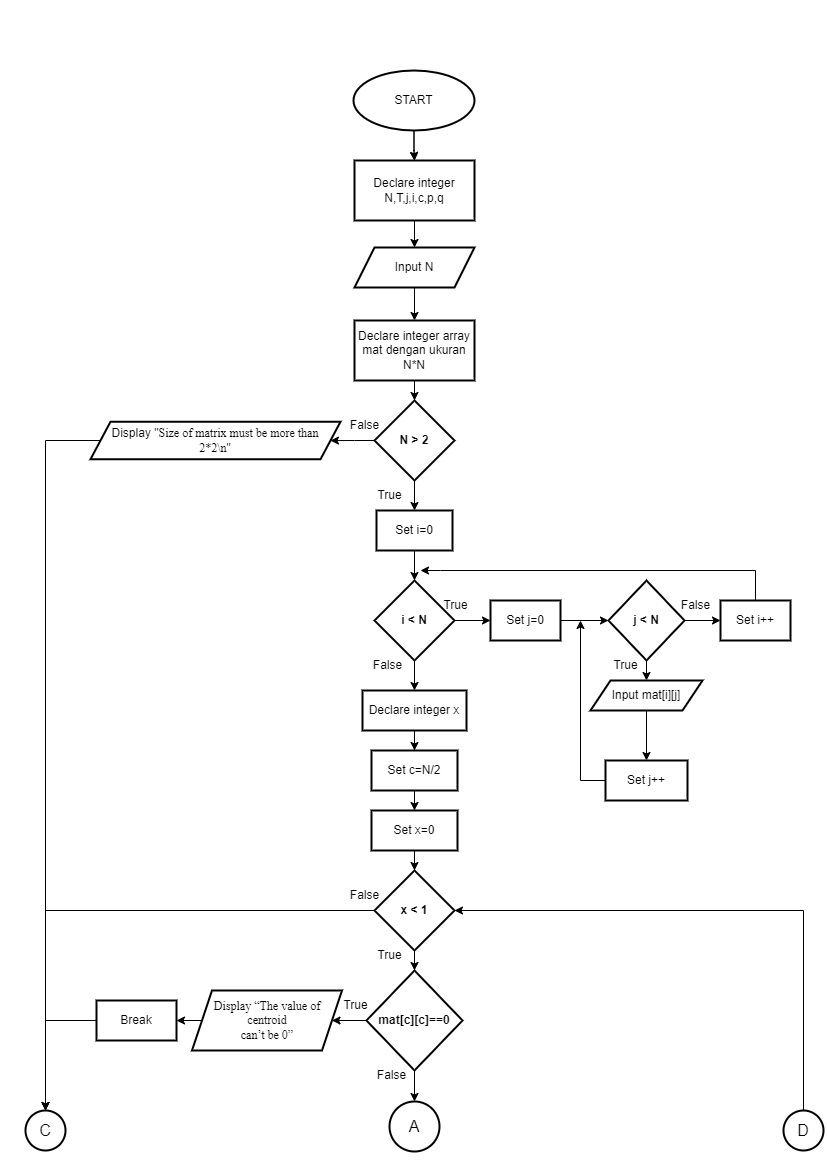

The diagram above was exported from draw.io. Its source (the exported page's mxGraphModel, read from the mxfile embedded in the PNG):
<mxGraphModel dx="880" dy="427" grid="1" gridSize="10" guides="1" tooltips="1" connect="1" arrows="1" fold="1" page="1" pageScale="1" pageWidth="827" pageHeight="1169" math="0" shadow="0">
  <root>
    <mxCell id="0" />
    <mxCell id="1" parent="0" />
    <mxCell id="uH96K1LX6-UPhmL1Tc1M-1" value="" style="edgeStyle=orthogonalEdgeStyle;rounded=0;orthogonalLoop=1;jettySize=auto;html=1;fontSize=12;" parent="1" source="uH96K1LX6-UPhmL1Tc1M-3" target="uH96K1LX6-UPhmL1Tc1M-10" edge="1">
      <mxGeometry relative="1" as="geometry" />
    </mxCell>
    <mxCell id="uH96K1LX6-UPhmL1Tc1M-2" value="" style="edgeStyle=orthogonalEdgeStyle;shape=connector;rounded=0;orthogonalLoop=1;jettySize=auto;html=1;labelBackgroundColor=default;strokeColor=default;fontFamily=Helvetica;fontSize=16;fontColor=default;endArrow=classic;" parent="1" source="uH96K1LX6-UPhmL1Tc1M-3" target="uH96K1LX6-UPhmL1Tc1M-10" edge="1">
      <mxGeometry relative="1" as="geometry" />
    </mxCell>
    <mxCell id="uH96K1LX6-UPhmL1Tc1M-3" value="START" style="ellipse;whiteSpace=wrap;html=1;strokeColor=#010100;strokeWidth=2;perimeterSpacing=0;" parent="1" vertex="1">
      <mxGeometry x="353" y="70" width="121" height="60" as="geometry" />
    </mxCell>
    <mxCell id="uH96K1LX6-UPhmL1Tc1M-4" value="" style="edgeStyle=orthogonalEdgeStyle;rounded=0;orthogonalLoop=1;jettySize=auto;html=1;fontSize=12;" parent="1" source="uH96K1LX6-UPhmL1Tc1M-5" target="uH96K1LX6-UPhmL1Tc1M-8" edge="1">
      <mxGeometry relative="1" as="geometry" />
    </mxCell>
    <mxCell id="uH96K1LX6-UPhmL1Tc1M-5" value="Input N" style="shape=parallelogram;perimeter=parallelogramPerimeter;whiteSpace=wrap;html=1;fixedSize=1;fontSize=12;strokeWidth=2;" parent="1" vertex="1">
      <mxGeometry x="354" y="247" width="120" height="40" as="geometry" />
    </mxCell>
    <mxCell id="uH96K1LX6-UPhmL1Tc1M-6" style="edgeStyle=orthogonalEdgeStyle;rounded=0;orthogonalLoop=1;jettySize=auto;html=1;exitX=0.5;exitY=0;exitDx=0;exitDy=0;fontSize=12;" parent="1" source="uH96K1LX6-UPhmL1Tc1M-8" edge="1">
      <mxGeometry relative="1" as="geometry">
        <mxPoint x="414" y="350" as="targetPoint" />
      </mxGeometry>
    </mxCell>
    <mxCell id="uH96K1LX6-UPhmL1Tc1M-7" value="" style="edgeStyle=orthogonalEdgeStyle;rounded=0;orthogonalLoop=1;jettySize=auto;html=1;fontFamily=Helvetica;fontSize=12;fontColor=default;" parent="1" source="uH96K1LX6-UPhmL1Tc1M-8" target="uH96K1LX6-UPhmL1Tc1M-13" edge="1">
      <mxGeometry relative="1" as="geometry" />
    </mxCell>
    <mxCell id="uH96K1LX6-UPhmL1Tc1M-8" value="Declare integer array mat dengan ukuran N*N" style="rounded=0;whiteSpace=wrap;html=1;fontSize=12;strokeWidth=2;" parent="1" vertex="1">
      <mxGeometry x="354" y="320" width="120" height="60" as="geometry" />
    </mxCell>
    <mxCell id="uH96K1LX6-UPhmL1Tc1M-9" style="edgeStyle=orthogonalEdgeStyle;shape=connector;rounded=0;orthogonalLoop=1;jettySize=auto;html=1;exitX=0.5;exitY=1;exitDx=0;exitDy=0;entryX=0.5;entryY=0;entryDx=0;entryDy=0;labelBackgroundColor=default;strokeColor=default;fontFamily=Helvetica;fontSize=16;fontColor=default;endArrow=classic;" parent="1" source="uH96K1LX6-UPhmL1Tc1M-10" target="uH96K1LX6-UPhmL1Tc1M-5" edge="1">
      <mxGeometry relative="1" as="geometry" />
    </mxCell>
    <mxCell id="uH96K1LX6-UPhmL1Tc1M-10" value="Declare integer N,T,j,i,c,p,q" style="whiteSpace=wrap;html=1;strokeWidth=2;" parent="1" vertex="1">
      <mxGeometry x="354" y="160" width="120" height="60" as="geometry" />
    </mxCell>
    <mxCell id="uH96K1LX6-UPhmL1Tc1M-11" value="" style="edgeStyle=orthogonalEdgeStyle;rounded=0;orthogonalLoop=1;jettySize=auto;html=1;fontFamily=Helvetica;fontSize=12;fontColor=default;" parent="1" source="uH96K1LX6-UPhmL1Tc1M-13" target="uH96K1LX6-UPhmL1Tc1M-15" edge="1">
      <mxGeometry relative="1" as="geometry" />
    </mxCell>
    <mxCell id="uH96K1LX6-UPhmL1Tc1M-12" value="" style="edgeStyle=orthogonalEdgeStyle;rounded=0;orthogonalLoop=1;jettySize=auto;html=1;fontFamily=Helvetica;fontSize=12;fontColor=default;" parent="1" source="uH96K1LX6-UPhmL1Tc1M-13" target="uH96K1LX6-UPhmL1Tc1M-18" edge="1">
      <mxGeometry relative="1" as="geometry" />
    </mxCell>
    <mxCell id="uH96K1LX6-UPhmL1Tc1M-13" value="&lt;b&gt;N &amp;gt; 2&lt;/b&gt;" style="rhombus;whiteSpace=wrap;html=1;rounded=0;strokeWidth=2;" parent="1" vertex="1">
      <mxGeometry x="374" y="400" width="80" height="80" as="geometry" />
    </mxCell>
    <mxCell id="uH96K1LX6-UPhmL1Tc1M-14" style="edgeStyle=orthogonalEdgeStyle;shape=connector;rounded=0;orthogonalLoop=1;jettySize=auto;html=1;exitX=0;exitY=0.5;exitDx=0;exitDy=0;entryX=0.5;entryY=0;entryDx=0;entryDy=0;labelBackgroundColor=default;strokeColor=default;fontFamily=Helvetica;fontSize=16;fontColor=default;endArrow=classic;" parent="1" source="uH96K1LX6-UPhmL1Tc1M-15" target="uH96K1LX6-UPhmL1Tc1M-59" edge="1">
      <mxGeometry relative="1" as="geometry" />
    </mxCell>
    <mxCell id="uH96K1LX6-UPhmL1Tc1M-15" value="Display &quot;&lt;span style=&quot;line-height: 107%; font-family: &amp;quot;Times New Roman&amp;quot;, serif; font-size: 12px;&quot; lang=&quot;EN-GB&quot;&gt;&lt;font style=&quot;font-size: 12px;&quot;&gt;Size of matrix must be more than&lt;br style=&quot;font-size: 12px;&quot;&gt;2*2\n&lt;/font&gt;&lt;/span&gt;&quot;" style="shape=parallelogram;perimeter=parallelogramPerimeter;whiteSpace=wrap;html=1;fixedSize=1;rounded=0;strokeWidth=2;fontSize=12;align=center;" parent="1" vertex="1">
      <mxGeometry x="90" y="421.25" width="250" height="37.5" as="geometry" />
    </mxCell>
    <mxCell id="uH96K1LX6-UPhmL1Tc1M-16" value="False" style="text;html=1;align=center;verticalAlign=middle;resizable=0;points=[];autosize=1;strokeColor=none;fillColor=none;fontSize=12;fontFamily=Helvetica;fontColor=default;" parent="1" vertex="1">
      <mxGeometry x="339" y="410" width="50" height="30" as="geometry" />
    </mxCell>
    <mxCell id="uH96K1LX6-UPhmL1Tc1M-17" style="edgeStyle=orthogonalEdgeStyle;rounded=0;orthogonalLoop=1;jettySize=auto;html=1;" parent="1" source="uH96K1LX6-UPhmL1Tc1M-18" target="uH96K1LX6-UPhmL1Tc1M-22" edge="1">
      <mxGeometry relative="1" as="geometry" />
    </mxCell>
    <mxCell id="uH96K1LX6-UPhmL1Tc1M-18" value="Set i=0" style="whiteSpace=wrap;html=1;rounded=0;strokeWidth=2;" parent="1" vertex="1">
      <mxGeometry x="376" y="510" width="76" height="40" as="geometry" />
    </mxCell>
    <mxCell id="uH96K1LX6-UPhmL1Tc1M-19" value="True" style="text;html=1;align=center;verticalAlign=middle;resizable=0;points=[];autosize=1;strokeColor=none;fillColor=none;fontSize=12;fontFamily=Helvetica;fontColor=default;" parent="1" vertex="1">
      <mxGeometry x="364" y="480" width="50" height="30" as="geometry" />
    </mxCell>
    <mxCell id="uH96K1LX6-UPhmL1Tc1M-20" value="" style="edgeStyle=orthogonalEdgeStyle;rounded=0;orthogonalLoop=1;jettySize=auto;html=1;" parent="1" source="uH96K1LX6-UPhmL1Tc1M-22" target="uH96K1LX6-UPhmL1Tc1M-24" edge="1">
      <mxGeometry relative="1" as="geometry" />
    </mxCell>
    <mxCell id="uH96K1LX6-UPhmL1Tc1M-21" value="" style="edgeStyle=orthogonalEdgeStyle;rounded=0;orthogonalLoop=1;jettySize=auto;html=1;" parent="1" source="uH96K1LX6-UPhmL1Tc1M-22" target="uH96K1LX6-UPhmL1Tc1M-39" edge="1">
      <mxGeometry relative="1" as="geometry" />
    </mxCell>
    <mxCell id="uH96K1LX6-UPhmL1Tc1M-22" value="&lt;b&gt;i &amp;lt; N&lt;/b&gt;" style="rhombus;whiteSpace=wrap;html=1;rounded=0;strokeWidth=2;" parent="1" vertex="1">
      <mxGeometry x="374" y="580" width="80" height="80" as="geometry" />
    </mxCell>
    <mxCell id="uH96K1LX6-UPhmL1Tc1M-23" value="" style="edgeStyle=orthogonalEdgeStyle;rounded=0;orthogonalLoop=1;jettySize=auto;html=1;" parent="1" source="uH96K1LX6-UPhmL1Tc1M-24" target="uH96K1LX6-UPhmL1Tc1M-27" edge="1">
      <mxGeometry relative="1" as="geometry" />
    </mxCell>
    <mxCell id="uH96K1LX6-UPhmL1Tc1M-24" value="Set j=0" style="whiteSpace=wrap;html=1;rounded=0;strokeWidth=2;" parent="1" vertex="1">
      <mxGeometry x="490" y="600" width="70" height="40" as="geometry" />
    </mxCell>
    <mxCell id="uH96K1LX6-UPhmL1Tc1M-25" value="" style="edgeStyle=orthogonalEdgeStyle;rounded=0;orthogonalLoop=1;jettySize=auto;html=1;" parent="1" source="uH96K1LX6-UPhmL1Tc1M-27" target="uH96K1LX6-UPhmL1Tc1M-33" edge="1">
      <mxGeometry relative="1" as="geometry" />
    </mxCell>
    <mxCell id="uH96K1LX6-UPhmL1Tc1M-26" style="edgeStyle=orthogonalEdgeStyle;rounded=0;orthogonalLoop=1;jettySize=auto;html=1;exitX=0.5;exitY=1;exitDx=0;exitDy=0;entryX=0.5;entryY=0;entryDx=0;entryDy=0;" parent="1" source="uH96K1LX6-UPhmL1Tc1M-27" target="uH96K1LX6-UPhmL1Tc1M-29" edge="1">
      <mxGeometry relative="1" as="geometry" />
    </mxCell>
    <mxCell id="uH96K1LX6-UPhmL1Tc1M-27" value="&lt;b&gt;j &amp;lt; N&lt;/b&gt;" style="rhombus;whiteSpace=wrap;html=1;rounded=0;strokeWidth=2;" parent="1" vertex="1">
      <mxGeometry x="608" y="580" width="76" height="80" as="geometry" />
    </mxCell>
    <mxCell id="uH96K1LX6-UPhmL1Tc1M-28" value="" style="edgeStyle=orthogonalEdgeStyle;rounded=0;orthogonalLoop=1;jettySize=auto;html=1;" parent="1" source="uH96K1LX6-UPhmL1Tc1M-29" target="uH96K1LX6-UPhmL1Tc1M-31" edge="1">
      <mxGeometry relative="1" as="geometry" />
    </mxCell>
    <mxCell id="uH96K1LX6-UPhmL1Tc1M-29" value="Input mat[i][j]" style="shape=parallelogram;perimeter=parallelogramPerimeter;whiteSpace=wrap;html=1;fixedSize=1;rounded=0;strokeWidth=2;" parent="1" vertex="1">
      <mxGeometry x="590" y="680" width="112" height="30" as="geometry" />
    </mxCell>
    <mxCell id="uH96K1LX6-UPhmL1Tc1M-30" style="edgeStyle=orthogonalEdgeStyle;rounded=0;orthogonalLoop=1;jettySize=auto;html=1;" parent="1" source="uH96K1LX6-UPhmL1Tc1M-31" edge="1">
      <mxGeometry relative="1" as="geometry">
        <mxPoint x="580" y="620" as="targetPoint" />
        <Array as="points">
          <mxPoint x="580" y="780" />
        </Array>
      </mxGeometry>
    </mxCell>
    <mxCell id="uH96K1LX6-UPhmL1Tc1M-31" value="Set j++" style="whiteSpace=wrap;html=1;rounded=0;strokeWidth=2;" parent="1" vertex="1">
      <mxGeometry x="605" y="760" width="82" height="40" as="geometry" />
    </mxCell>
    <mxCell id="uH96K1LX6-UPhmL1Tc1M-32" style="edgeStyle=orthogonalEdgeStyle;rounded=0;orthogonalLoop=1;jettySize=auto;html=1;fontSize=12;" parent="1" source="uH96K1LX6-UPhmL1Tc1M-33" edge="1">
      <mxGeometry relative="1" as="geometry">
        <mxPoint x="420" y="570" as="targetPoint" />
        <Array as="points">
          <mxPoint x="755" y="570" />
          <mxPoint x="440" y="570" />
        </Array>
      </mxGeometry>
    </mxCell>
    <mxCell id="uH96K1LX6-UPhmL1Tc1M-33" value="Set i++" style="whiteSpace=wrap;html=1;rounded=0;strokeWidth=2;" parent="1" vertex="1">
      <mxGeometry x="720" y="600" width="70" height="40" as="geometry" />
    </mxCell>
    <mxCell id="uH96K1LX6-UPhmL1Tc1M-34" value="True" style="text;html=1;align=center;verticalAlign=middle;resizable=0;points=[];autosize=1;strokeColor=none;fillColor=none;fontSize=12;fontFamily=Helvetica;fontColor=default;" parent="1" vertex="1">
      <mxGeometry x="430" y="590" width="50" height="30" as="geometry" />
    </mxCell>
    <mxCell id="uH96K1LX6-UPhmL1Tc1M-35" value="True" style="text;html=1;align=center;verticalAlign=middle;resizable=0;points=[];autosize=1;strokeColor=none;fillColor=none;fontSize=12;fontFamily=Helvetica;fontColor=default;" parent="1" vertex="1">
      <mxGeometry x="600" y="650" width="50" height="30" as="geometry" />
    </mxCell>
    <mxCell id="uH96K1LX6-UPhmL1Tc1M-36" value="False" style="text;html=1;align=center;verticalAlign=middle;resizable=0;points=[];autosize=1;strokeColor=none;fillColor=none;fontSize=12;fontFamily=Helvetica;fontColor=default;" parent="1" vertex="1">
      <mxGeometry x="362" y="650" width="50" height="30" as="geometry" />
    </mxCell>
    <mxCell id="uH96K1LX6-UPhmL1Tc1M-37" value="False" style="text;html=1;align=center;verticalAlign=middle;resizable=0;points=[];autosize=1;strokeColor=none;fillColor=none;fontSize=12;fontFamily=Helvetica;fontColor=default;" parent="1" vertex="1">
      <mxGeometry x="670" y="590" width="50" height="30" as="geometry" />
    </mxCell>
    <mxCell id="uH96K1LX6-UPhmL1Tc1M-38" value="" style="edgeStyle=orthogonalEdgeStyle;rounded=0;orthogonalLoop=1;jettySize=auto;html=1;" parent="1" source="uH96K1LX6-UPhmL1Tc1M-39" target="uH96K1LX6-UPhmL1Tc1M-41" edge="1">
      <mxGeometry relative="1" as="geometry" />
    </mxCell>
    <mxCell id="uH96K1LX6-UPhmL1Tc1M-39" value="Declare integer x" style="whiteSpace=wrap;html=1;rounded=0;strokeWidth=2;" parent="1" vertex="1">
      <mxGeometry x="362" y="690" width="104" height="40" as="geometry" />
    </mxCell>
    <mxCell id="uH96K1LX6-UPhmL1Tc1M-40" value="" style="edgeStyle=orthogonalEdgeStyle;rounded=0;orthogonalLoop=1;jettySize=auto;html=1;" parent="1" source="uH96K1LX6-UPhmL1Tc1M-41" target="uH96K1LX6-UPhmL1Tc1M-43" edge="1">
      <mxGeometry relative="1" as="geometry" />
    </mxCell>
    <mxCell id="uH96K1LX6-UPhmL1Tc1M-41" value="Set c=N/2" style="whiteSpace=wrap;html=1;rounded=0;strokeWidth=2;" parent="1" vertex="1">
      <mxGeometry x="371" y="750" width="86" height="40" as="geometry" />
    </mxCell>
    <mxCell id="uH96K1LX6-UPhmL1Tc1M-42" value="" style="edgeStyle=orthogonalEdgeStyle;rounded=0;orthogonalLoop=1;jettySize=auto;html=1;" parent="1" source="uH96K1LX6-UPhmL1Tc1M-43" target="uH96K1LX6-UPhmL1Tc1M-46" edge="1">
      <mxGeometry relative="1" as="geometry" />
    </mxCell>
    <mxCell id="uH96K1LX6-UPhmL1Tc1M-43" value="Set x=0" style="whiteSpace=wrap;html=1;rounded=0;strokeWidth=2;" parent="1" vertex="1">
      <mxGeometry x="371" y="810" width="86" height="40" as="geometry" />
    </mxCell>
    <mxCell id="uH96K1LX6-UPhmL1Tc1M-44" value="" style="edgeStyle=orthogonalEdgeStyle;rounded=0;orthogonalLoop=1;jettySize=auto;html=1;" parent="1" source="uH96K1LX6-UPhmL1Tc1M-46" target="uH96K1LX6-UPhmL1Tc1M-49" edge="1">
      <mxGeometry relative="1" as="geometry" />
    </mxCell>
    <mxCell id="uH96K1LX6-UPhmL1Tc1M-45" style="edgeStyle=orthogonalEdgeStyle;shape=connector;rounded=0;orthogonalLoop=1;jettySize=auto;html=1;entryX=0.5;entryY=0;entryDx=0;entryDy=0;labelBackgroundColor=default;strokeColor=default;fontFamily=Helvetica;fontSize=16;fontColor=default;endArrow=classic;" parent="1" source="uH96K1LX6-UPhmL1Tc1M-46" target="uH96K1LX6-UPhmL1Tc1M-59" edge="1">
      <mxGeometry relative="1" as="geometry" />
    </mxCell>
    <mxCell id="uH96K1LX6-UPhmL1Tc1M-46" value="&lt;b&gt;x &amp;lt; 1&lt;/b&gt;" style="rhombus;whiteSpace=wrap;html=1;rounded=0;strokeWidth=2;" parent="1" vertex="1">
      <mxGeometry x="374" y="870" width="80" height="80" as="geometry" />
    </mxCell>
    <mxCell id="uH96K1LX6-UPhmL1Tc1M-47" value="" style="edgeStyle=orthogonalEdgeStyle;rounded=0;orthogonalLoop=1;jettySize=auto;html=1;" parent="1" source="uH96K1LX6-UPhmL1Tc1M-49" target="uH96K1LX6-UPhmL1Tc1M-52" edge="1">
      <mxGeometry relative="1" as="geometry" />
    </mxCell>
    <mxCell id="uH96K1LX6-UPhmL1Tc1M-48" style="edgeStyle=orthogonalEdgeStyle;rounded=0;orthogonalLoop=1;jettySize=auto;html=1;exitX=0.5;exitY=1;exitDx=0;exitDy=0;entryX=0.5;entryY=0;entryDx=0;entryDy=0;fontSize=12;" parent="1" source="uH96K1LX6-UPhmL1Tc1M-49" target="uH96K1LX6-UPhmL1Tc1M-54" edge="1">
      <mxGeometry relative="1" as="geometry" />
    </mxCell>
    <mxCell id="uH96K1LX6-UPhmL1Tc1M-49" value="&lt;b&gt;mat[c][c]==0&lt;/b&gt;" style="rhombus;whiteSpace=wrap;html=1;rounded=0;strokeWidth=2;" parent="1" vertex="1">
      <mxGeometry x="366" y="970" width="96" height="100" as="geometry" />
    </mxCell>
    <mxCell id="uH96K1LX6-UPhmL1Tc1M-50" value="True" style="text;html=1;align=center;verticalAlign=middle;resizable=0;points=[];autosize=1;strokeColor=none;fillColor=none;fontSize=12;fontFamily=Helvetica;fontColor=default;" parent="1" vertex="1">
      <mxGeometry x="364" y="940" width="50" height="30" as="geometry" />
    </mxCell>
    <mxCell id="uH96K1LX6-UPhmL1Tc1M-51" style="edgeStyle=orthogonalEdgeStyle;rounded=0;orthogonalLoop=1;jettySize=auto;html=1;exitX=0;exitY=0.5;exitDx=0;exitDy=0;entryX=1;entryY=0.5;entryDx=0;entryDy=0;" parent="1" source="uH96K1LX6-UPhmL1Tc1M-52" target="uH96K1LX6-UPhmL1Tc1M-61" edge="1">
      <mxGeometry relative="1" as="geometry" />
    </mxCell>
    <mxCell id="uH96K1LX6-UPhmL1Tc1M-52" value="&lt;span style=&quot;font-family: &amp;quot;Times New Roman&amp;quot;, serif;&quot;&gt;Display “The value of centroid&lt;/span&gt;&lt;br style=&quot;border-color: var(--border-color); font-family: &amp;quot;Times New Roman&amp;quot;, serif;&quot;&gt;&lt;span style=&quot;font-family: &amp;quot;Times New Roman&amp;quot;, serif;&quot;&gt;can’t be 0”&lt;/span&gt;" style="shape=parallelogram;perimeter=parallelogramPerimeter;whiteSpace=wrap;html=1;fixedSize=1;rounded=0;strokeWidth=2;" parent="1" vertex="1">
      <mxGeometry x="191.5" y="990" width="150" height="60" as="geometry" />
    </mxCell>
    <mxCell id="uH96K1LX6-UPhmL1Tc1M-53" value="True" style="text;html=1;align=center;verticalAlign=middle;resizable=0;points=[];autosize=1;strokeColor=none;fillColor=none;fontSize=12;fontFamily=Helvetica;fontColor=default;" parent="1" vertex="1">
      <mxGeometry x="330" y="990" width="50" height="30" as="geometry" />
    </mxCell>
    <mxCell id="uH96K1LX6-UPhmL1Tc1M-54" value="&lt;font style=&quot;font-size: 16px;&quot;&gt;A&lt;/font&gt;" style="ellipse;whiteSpace=wrap;html=1;aspect=fixed;strokeWidth=2;fontSize=12;" parent="1" vertex="1">
      <mxGeometry x="389" y="1101" width="50" height="50" as="geometry" />
    </mxCell>
    <mxCell id="uH96K1LX6-UPhmL1Tc1M-55" value="False" style="text;html=1;align=center;verticalAlign=middle;resizable=0;points=[];autosize=1;strokeColor=none;fillColor=none;fontSize=12;fontFamily=Helvetica;fontColor=default;" parent="1" vertex="1">
      <mxGeometry x="366" y="1060" width="50" height="30" as="geometry" />
    </mxCell>
    <mxCell id="uH96K1LX6-UPhmL1Tc1M-56" value="False" style="text;html=1;align=center;verticalAlign=middle;resizable=0;points=[];autosize=1;strokeColor=none;fillColor=none;fontSize=12;fontFamily=Helvetica;fontColor=default;" parent="1" vertex="1">
      <mxGeometry x="339" y="880" width="50" height="30" as="geometry" />
    </mxCell>
    <mxCell id="uH96K1LX6-UPhmL1Tc1M-57" style="edgeStyle=orthogonalEdgeStyle;shape=connector;rounded=0;orthogonalLoop=1;jettySize=auto;html=1;entryX=1;entryY=0.5;entryDx=0;entryDy=0;labelBackgroundColor=default;strokeColor=default;fontFamily=Helvetica;fontSize=16;fontColor=default;endArrow=classic;" parent="1" source="uH96K1LX6-UPhmL1Tc1M-58" target="uH96K1LX6-UPhmL1Tc1M-46" edge="1">
      <mxGeometry relative="1" as="geometry">
        <Array as="points">
          <mxPoint x="803" y="910" />
        </Array>
      </mxGeometry>
    </mxCell>
    <mxCell id="uH96K1LX6-UPhmL1Tc1M-58" value="&lt;font style=&quot;font-size: 16px;&quot;&gt;D&lt;/font&gt;" style="ellipse;whiteSpace=wrap;html=1;aspect=fixed;strokeWidth=2;fontFamily=Helvetica;fontSize=12;fontColor=default;" parent="1" vertex="1">
      <mxGeometry x="783" y="1110" width="40" height="40" as="geometry" />
    </mxCell>
    <mxCell id="uH96K1LX6-UPhmL1Tc1M-59" value="C" style="ellipse;whiteSpace=wrap;html=1;rounded=0;strokeWidth=2;fontSize=16;" parent="1" vertex="1">
      <mxGeometry x="25" y="1110" width="40" height="40" as="geometry" />
    </mxCell>
    <mxCell id="uH96K1LX6-UPhmL1Tc1M-60" style="edgeStyle=orthogonalEdgeStyle;rounded=0;orthogonalLoop=1;jettySize=auto;html=1;entryX=0.5;entryY=0;entryDx=0;entryDy=0;" parent="1" source="uH96K1LX6-UPhmL1Tc1M-61" target="uH96K1LX6-UPhmL1Tc1M-59" edge="1">
      <mxGeometry relative="1" as="geometry" />
    </mxCell>
    <mxCell id="uH96K1LX6-UPhmL1Tc1M-61" value="Break" style="rounded=0;whiteSpace=wrap;html=1;strokeWidth=2;" parent="1" vertex="1">
      <mxGeometry x="96" y="1000" width="80" height="40" as="geometry" />
    </mxCell>
    <mxCell id="uH96K1LX6-UPhmL1Tc1M-62" style="edgeStyle=orthogonalEdgeStyle;rounded=0;orthogonalLoop=1;jettySize=auto;html=1;exitX=0.5;exitY=1;exitDx=0;exitDy=0;" parent="1" source="uH96K1LX6-UPhmL1Tc1M-61" target="uH96K1LX6-UPhmL1Tc1M-61" edge="1">
      <mxGeometry relative="1" as="geometry" />
    </mxCell>
  </root>
</mxGraphModel>